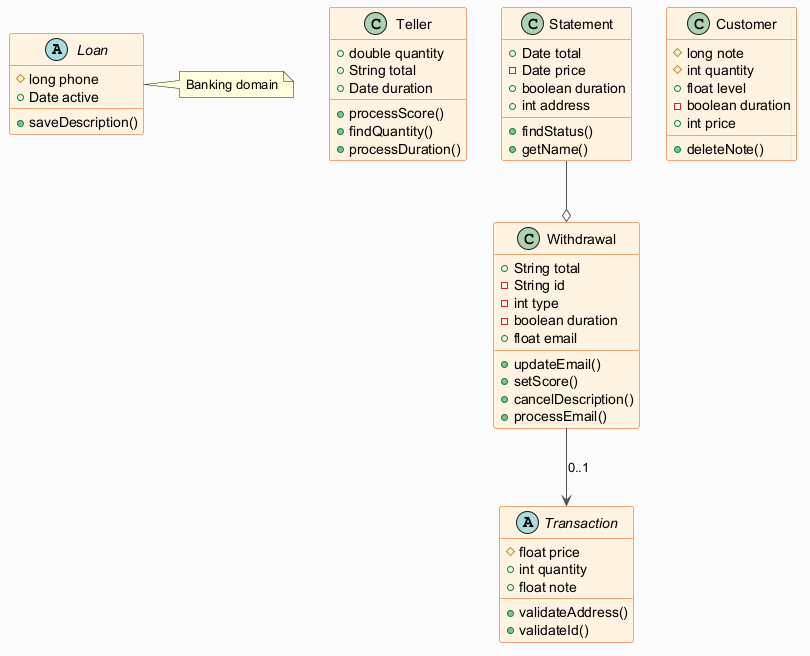

The diagram above was rendered by PlantUML. Its source (embedded in the PNG):
@startuml
skinparam backgroundColor #FAFAFA
skinparam classBackgroundColor #FFF3E0
skinparam classBorderColor #E65100
skinparam ArrowColor #555555
abstract class Loan {
  #long phone
  +Date active
  +saveDescription()
}
class Teller {
  +double quantity
  +String total
  +Date duration
  +processScore()
  +findQuantity()
  +processDuration()
}
class Withdrawal {
  +String total
  -String id
  -int type
  -boolean duration
  +float email
  +updateEmail()
  +setScore()
  +cancelDescription()
  +processEmail()
}
abstract class Transaction {
  #float price
  +int quantity
  +float note
  +validateAddress()
  +validateId()
}
class Customer {
  #long note
  #int quantity
  +float level
  -boolean duration
  +int price
  +deleteNote()
}
class Statement {
  +Date total
  -Date price
  +boolean duration
  +int address
  +findStatus()
  +getName()
}
Withdrawal --> Transaction : "0..1"
Statement --o Withdrawal
note right of Loan : Banking domain
@enduml